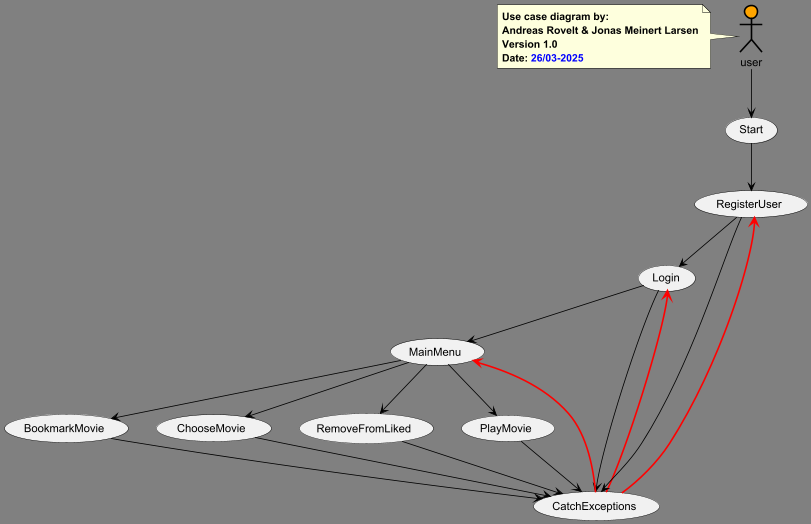

The diagram above was rendered by PlantUML. Its source (embedded in the PNG):
@startuml

'By Andreas Rovelt & Jonas Meinert Larsen

'Visuals
<style>
document {
  BackGroundColor grey
}
root {
  FontColor #?black:white
  LineColor black
}
</style>

'Person
:user: as user #orange;line:black;line.bold;text:black

'Set up the usecase with alts
usecase Start as st
usecase RegisterUser as ru
usecase Login as login
usecase MainMenu as mame
usecase BookmarkMovie as bm
usecase ChooseMovie as cm
usecase RemoveFromLiked as rfl
usecase PlayMovie as play
usecase CatchExceptions as catch

'Sequence
user --> st
st --> ru
ru --> login
login --> mame
login --> catch
ru --> catch
catch --> login #line:red;line.bold;text:red
catch --> ru #line:red;line.bold;text:red
catch --> mame #line:red;line.bold;text:red
mame --> cm
mame --> rfl
mame --> play
mame --> bm
cm --> catch
rfl --> catch
play --> catch
bm --> catch

'Notes
note left of user
    <b>Use case diagram by:</b>
    <b>Andreas Rovelt & Jonas Meinert Larsen</b>
    <b>Version 1.0</b>
    <b>Date: <color :blue>26/03-2025</color></b>
end note

'End of Use Case Diagram

@enduml